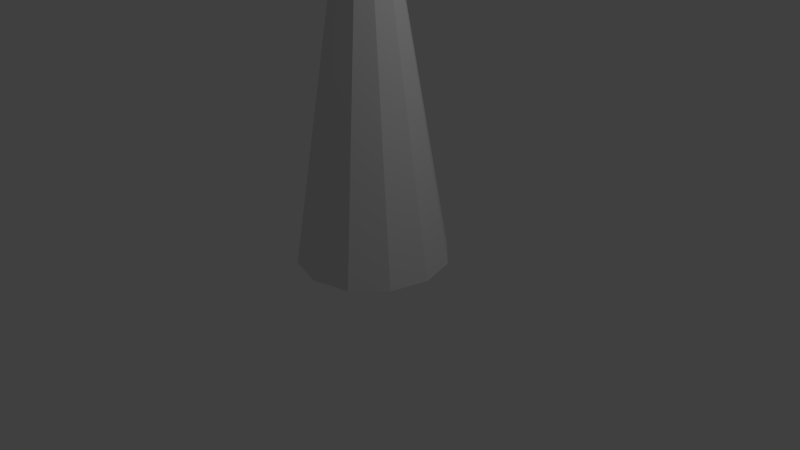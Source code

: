 # Source: targetMarker.blend  (saved by Blender 2.68.0; exported with 4.5.12 LTS)
import bpy
from mathutils import Matrix  # noqa: F401  (used for matrix-valued properties, if any)

bpy.ops.wm.read_factory_settings(use_empty=True)
scene = bpy.context.scene
scene.name = 'Scene'

# ---- collections
col_collection_1 = bpy.data.collections.new('Collection 1'); scene.collection.children.link(col_collection_1)

# ---- world
world_world = bpy.data.worlds.new('World'); scene.world = world_world
world_world.color = (0.05088, 0.05088, 0.05088)
world_world.use_sun_shadow = False
world_world.sun_shadow_jitter_overblur = 0.0
world_world.cycles.sampling_method = 'MANUAL'
world_world.cycles.sample_map_resolution = 256

# ---- cameras
cam_camera = bpy.data.cameras.new('Camera')
cam_camera.clip_end = 100.0
cam_camera.lens = 35.0
cam_camera.sensor_width = 32.0
cam_camera.sensor_height = 18.0
cam_camera.ortho_scale = 7.314
cam_camera.dof.focus_distance = 0.0
cam_camera.dof.aperture_fstop = 128.0

# ---- lights
light_lamp = bpy.data.lights.new('Lamp', 'POINT')
light_lamp.transmission_factor = 0.0
light_lamp.cutoff_distance = 30.0
light_lamp.energy = 100.0
light_lamp.shadow_buffer_clip_start = 1.001
light_lamp.shadow_soft_size = 0.1
light_lamp.shadow_maximum_resolution = 0.006
light_lamp.use_absolute_resolution = True
light_lamp.cycles.use_multiple_importance_sampling = False

# ---- meshes
me_cone = bpy.data.meshes.new('Cone')
me_cone.from_pydata([(-1.937e-10, 0.9805, 0.006464), (0.4903, 0.8491, 0.006464), (0.8491, 0.4903, 0.006464), (0.9805, -4.557e-08, 0.006464), (0.0, 0.0, 5.984), (0.8491, -0.4903, 0.006464), (0.4903, -0.8491, 0.006464), (1.479e-07, -0.9805, 0.006464), (-0.4903, -0.8491, 0.006464), (-0.8491, -0.4903, 0.006464), (-0.9805, -4.586e-07, 0.006464), (-0.8491, 0.4903, 0.006464), (-0.4903, 0.8491, 0.006464)], [], [(11, 4, 12), (0, 4, 1), (12, 4, 0), (1, 4, 2), (10, 4, 11), (9, 4, 10), (8, 4, 9), (7, 4, 8), (6, 4, 7), (5, 4, 6), (3, 4, 5), (2, 4, 3)])
_uv = me_cone.uv_layers.new(name='UVMap')
_uv.uv.foreach_set('vector', [0.06699, 0.08671, 0.5, 0.9133, 0.25, 0.08671, 0.5, 0.08671, 0.5, 0.9133, 0.75, 0.08671, 0.25, 0.08671, 0.5, 0.9133, 0.5, 0.08671, 0.75, 0.08671, 0.5, 0.9133, 0.933, 0.08671, 0.0, 0.08671, 0.5, 0.9133, 0.06699, 0.08671, 0.06699, 0.08671, 0.5, 0.9133, 0.0, 0.08671, 0.25, 0.08671, 0.5, 0.9133, 0.06699, 0.08671, 0.5, 0.08671, 0.5, 0.9133, 0.25, 0.08671, 0.75, 0.08671, 0.5, 0.9133, 0.5, 0.08671, 0.933, 0.08671, 0.5, 0.9133, 0.75, 0.08671, 1.0, 0.08671, 0.5, 0.9133, 0.933, 0.08671, 0.933, 0.08671, 0.5, 0.9133, 1.0, 0.08671])
me_cone.use_remesh_preserve_volume = False
me_cone.use_remesh_preserve_attributes = False
me_cone.use_mirror_vertex_groups = False
me_cone.update()

# ---- objects
ob_cone = bpy.data.objects.new('Cone', me_cone)
ob_lamp = bpy.data.objects.new('Lamp', light_lamp)
ob_camera = bpy.data.objects.new('Camera', cam_camera)

# ---- transforms, parenting, visibility, modifiers, constraints
ob_cone.location = (0.0, 0.0, 0.0)
ob_cone.lineart.crease_threshold = 0.0
ob_lamp.location = (4.076, 1.005, 5.904)
ob_lamp.rotation_euler = (0.6503, 0.05522, 1.866)
ob_lamp.lock_rotations_4d = False
ob_lamp.empty_display_type = 'ARROWS'
ob_lamp.color = (0.0, 0.0, 0.0, 0.0)
ob_lamp.lineart.crease_threshold = 0.0
ob_camera.location = (7.481, -6.508, 5.344)
ob_camera.rotation_euler = (1.109, 0.01082, 0.8149)
ob_camera.lock_rotations_4d = False
ob_camera.empty_display_type = 'ARROWS'
ob_camera.color = (0.0, 0.0, 0.0, 0.0)
ob_camera.display_type = 'WIRE'
ob_camera.lineart.crease_threshold = 0.0

# ---- collection membership
col_collection_1.objects.link(ob_cone)
col_collection_1.objects.link(ob_lamp)
col_collection_1.objects.link(ob_camera)

# ---- scene / render settings (as saved in the file)
scene.camera = ob_camera
scene.frame_start = 1; scene.frame_end = 250; scene.frame_set(1)
scene.render.engine = 'BLENDER_EEVEE_NEXT'
scene.render.image_settings.color_mode = 'RGB'
scene.render.image_settings.compression = 90
scene.render.resolution_percentage = 50
scene.render.dither_intensity = 0.0
scene.cycles.use_denoising = False
scene.cycles.samples = 10
scene.cycles.sampling_pattern = 'TABULATED_SOBOL'
scene.cycles.light_sampling_threshold = 0.0
scene.cycles.use_adaptive_sampling = False
scene.cycles.use_light_tree = False
scene.cycles.blur_glossy = 0.0
scene.cycles.volume_bounces = 1
scene.cycles.pixel_filter_type = 'GAUSSIAN'
scene.cycles.sample_clamp_indirect = 0.0
scene.view_settings.view_transform = 'Standard'
bpy.context.view_layer.update()
